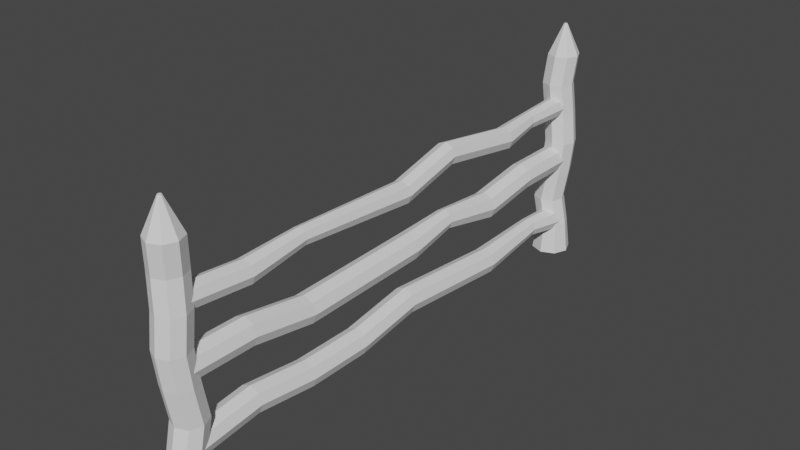 # Source: Fence1.blend  (saved by Blender 2.93.21; exported with 4.5.12 LTS)
import bpy
from mathutils import Matrix  # noqa: F401  (used for matrix-valued properties, if any)

bpy.ops.wm.read_factory_settings(use_empty=True)
scene = bpy.context.scene
scene.name = 'Scene'

# ---- collections
col_collection = bpy.data.collections.new('Collection'); scene.collection.children.link(col_collection)

# ---- world
world_world = bpy.data.worlds.new('World'); scene.world = world_world
world_world.use_nodes = True; world_world.node_tree.nodes.clear()
_N = world_world.node_tree.nodes; _L = world_world.node_tree.links
n0 = _N.new('ShaderNodeOutputWorld'); n0.name = 'World Output'; n0.location = (300, 300)
n1 = _N.new('ShaderNodeBackground'); n1.name = 'Background'; n1.location = (10, 300)
n1.inputs[0].default_value = (0.05088, 0.05088, 0.05088, 1.0)
_L.new(n1.outputs[0], n0.inputs[0])
n0.is_active_output = True
world_world.color = (0.05088, 0.05088, 0.05088)
world_world.use_sun_shadow = False
world_world.sun_shadow_jitter_overblur = 0.0

# ---- meshes
me_cylinder = bpy.data.meshes.new('Cylinder')
me_cylinder.from_pydata([(5.471e-09, 1.245, -1.0), (-2.524e-08, 0.1118, 1.0), (0.8802, 0.8802, -1.0), (0.07903, 0.07903, 1.0), (1.245, -5.076e-08, -1.0), (0.1118, -1.812e-08, 1.0), (0.8802, -0.8802, -1.0), (0.07903, -0.07903, 1.0), (-1.033e-07, -1.245, -1.0), (-3.501e-08, -0.1118, 1.0), (-0.8802, -0.8802, -1.0), (-0.07903, -0.07903, 1.0), (-1.245, 1.849e-08, -1.0), (-0.1118, -1.19e-08, 1.0), (-0.8802, 0.8802, -1.0), (-0.07903, 0.07903, 1.0), (-0.01965, 0.7755, 0.009786), (0.6875, 0.4827, 0.009786), (0.9804, -0.2245, 0.009786), (0.6875, -0.9316, 0.009786), (-0.01965, -1.224, 0.009786), (-0.7268, -0.9316, 0.009786), (-1.02, -0.2245, 0.009786), (-0.7268, 0.4827, 0.009786), (-0.1713, 1.149, 0.5113), (0.5358, 0.8563, 0.5113), (0.8287, 0.1492, 0.5113), (0.5358, -0.5579, 0.5113), (-0.1713, -0.8508, 0.5113), (-0.8784, -0.5579, 0.5113), (-1.171, 0.1492, 0.5113), (-0.8784, 0.8563, 0.5113), (0.7129, 1.079, -0.5273), (1.006, 0.3717, -0.5273), (0.7129, -0.3354, -0.5273), (0.005781, -0.6283, -0.5273), (-0.7013, -0.3354, -0.5273), (-0.9942, 0.3717, -0.5273), (-0.7013, 1.079, -0.5273), (0.005781, 1.372, -0.5273), (0.0, 1.0, 0.75), (0.7071, 0.7071, 0.75), (1.0, -4.371e-08, 0.75), (0.7071, -0.7071, 0.75), (-8.742e-08, -1.0, 0.75), (-0.7071, -0.7071, 0.75), (-1.0, 1.192e-08, 0.75), (-0.7071, 0.7071, 0.75), (0.7071, 0.7071, 0.269), (1.0, -4.371e-08, 0.269), (0.7071, -0.7071, 0.269), (-8.742e-08, -1.0, 0.269), (-0.7071, -0.7071, 0.269), (-1.0, 1.192e-08, 0.269), (-0.7071, 0.7071, 0.269), (0.0, 1.0, 0.269), (0.0, 1.0, -0.2451), (0.7071, 0.7071, -0.2451), (1.0, -4.371e-08, -0.2451), (0.7071, -0.7071, -0.2451), (-8.742e-08, -1.0, -0.2451), (-0.7071, -0.7071, -0.2451), (-1.0, 1.192e-08, -0.2451), (-0.7071, 0.7071, -0.2451), (0.7071, 0.7071, -0.7451), (1.0, -4.371e-08, -0.7451), (0.7071, -0.7071, -0.7451), (-8.742e-08, -1.0, -0.7451), (-0.7071, -0.7071, -0.7451), (-1.0, 1.192e-08, -0.7451), (-0.7071, 0.7071, -0.7451), (0.0, 1.0, -0.7451), (-1.245, 32.07, -1.0), (-0.1118, 32.07, 1.0), (-0.8802, 32.95, -1.0), (-0.07903, 32.14, 1.0), (-9.632e-07, 33.31, -1.0), (-7.292e-08, 32.18, 1.0), (0.8802, 32.95, -1.0), (0.07903, 32.14, 1.0), (1.245, 32.07, -1.0), (0.1118, 32.07, 1.0), (0.8802, 31.19, -1.0), (0.07903, 31.99, 1.0), (9.955e-07, 30.82, -1.0), (1.029e-07, 31.95, 1.0), (-0.8802, 31.19, -1.0), (-0.07903, 31.99, 1.0), (-0.7755, 32.05, 0.009786), (-0.4827, 32.75, 0.009786), (0.2245, 33.05, 0.009786), (0.9316, 32.75, 0.009786), (1.224, 32.05, 0.009786), (0.9316, 31.34, 0.009786), (0.2245, 31.05, 0.009786), (-0.4827, 31.34, 0.009786), (-1.149, 31.89, 0.5113), (-0.8563, 32.6, 0.5113), (-0.1492, 32.89, 0.5113), (0.5579, 32.6, 0.5113), (0.8508, 31.89, 0.5113), (0.5579, 31.19, 0.5113), (-0.1492, 30.89, 0.5113), (-0.8563, 31.19, 0.5113), (-1.079, 32.78, -0.5273), (-0.3717, 33.07, -0.5273), (0.3354, 32.78, -0.5273), (0.6283, 32.07, -0.5273), (0.3354, 31.36, -0.5273), (-0.3717, 31.07, -0.5273), (-1.079, 31.36, -0.5273), (-1.372, 32.07, -0.5273), (-1.0, 32.07, 0.75), (-0.7071, 32.77, 0.75), (-7.709e-07, 33.07, 0.75), (0.7071, 32.77, 0.75), (1.0, 32.07, 0.75), (0.7071, 31.36, 0.75), (8.027e-07, 31.07, 0.75), (-0.7071, 31.36, 0.75), (-0.7071, 32.77, 0.269), (-7.709e-07, 33.07, 0.269), (0.7071, 32.77, 0.269), (1.0, 32.07, 0.269), (0.7071, 31.36, 0.269), (8.027e-07, 31.07, 0.269), (-0.7071, 31.36, 0.269), (-1.0, 32.07, 0.269), (-1.0, 32.07, -0.2451), (-0.7071, 32.77, -0.2451), (-7.709e-07, 33.07, -0.2451), (0.7071, 32.77, -0.2451), (1.0, 32.07, -0.2451), (0.7071, 31.36, -0.2451), (8.027e-07, 31.07, -0.2451), (-0.7071, 31.36, -0.2451), (-0.7071, 32.77, -0.7451), (-7.709e-07, 33.07, -0.7451), (0.7071, 32.77, -0.7451), (1.0, 32.07, -0.7451), (0.7071, 31.36, -0.7451), (8.027e-07, 31.07, -0.7451), (-0.7071, 31.36, -0.7451), (-1.0, 32.07, -0.7451), (0.03931, 32.25, 0.2309), (0.03931, 0.1332, 0.2309), (-0.4646, 32.25, 0.2576), (-0.4646, 0.1332, 0.2576), (-0.6733, 32.25, 0.3221), (-0.6733, 0.1332, 0.3221), (-0.4646, 32.25, 0.3866), (-0.4646, 0.1332, 0.3866), (0.03931, 32.25, 0.4133), (0.03931, 0.1332, 0.4133), (0.5432, 32.25, 0.3866), (0.5432, 0.1332, 0.3866), (0.7519, 32.25, 0.3221), (0.7519, 0.1332, 0.3221), (0.5432, 32.25, 0.2576), (0.5432, 0.1332, 0.2576), (0.0766, 15.99, 0.1737), (-0.4273, 15.99, 0.2004), (-0.636, 15.99, 0.2649), (-0.4273, 15.99, 0.3294), (0.0766, 15.99, 0.3562), (0.5805, 15.99, 0.3294), (0.7892, 15.99, 0.2649), (0.5805, 15.99, 0.2004), (0.03931, 8.162, 0.2528), (-0.3432, 8.162, 0.2731), (-0.5016, 8.162, 0.3221), (-0.3432, 8.162, 0.3711), (0.03931, 8.162, 0.3914), (0.4218, 8.162, 0.3711), (0.5803, 8.162, 0.3221), (0.4218, 8.162, 0.2731), (-0.2519, 25.32, 0.2312), (-0.4606, 25.32, 0.2958), (-0.2519, 25.32, 0.3603), (0.252, 25.32, 0.387), (0.7559, 25.32, 0.3603), (0.9646, 25.32, 0.2958), (0.7559, 25.32, 0.2312), (0.252, 25.32, 0.2045), (0.1186, 4.316, 0.1889), (-0.3853, 4.316, 0.2157), (-0.594, 4.316, 0.2802), (-0.3853, 4.316, 0.3447), (0.1186, 4.316, 0.3714), (0.6225, 4.316, 0.3447), (0.8312, 4.316, 0.2802), (0.6225, 4.316, 0.2157), (-0.3428, 28.23, 0.2732), (-0.5011, 28.23, 0.3221), (-0.3428, 28.23, 0.371), (0.03931, 28.23, 0.3913), (0.4215, 28.23, 0.371), (0.5798, 28.23, 0.3221), (0.4215, 28.23, 0.2732), (0.03931, 28.23, 0.2529), (-0.06102, 20.07, 0.2893), (-0.5649, 20.07, 0.316), (-0.7736, 20.07, 0.3806), (-0.5649, 20.07, 0.4451), (-0.06102, 20.07, 0.4718), (0.4429, 20.07, 0.4451), (0.6516, 20.07, 0.3806), (0.4429, 20.07, 0.316), (0.03931, 31.68, -0.2483), (0.03931, 0.2163, -0.2483), (-0.5646, 31.68, -0.2162), (-0.5646, 0.2163, -0.2162), (-0.8147, 31.68, -0.1389), (-0.8147, 0.2163, -0.1389), (-0.5646, 31.68, -0.06159), (-0.5646, 0.2163, -0.06159), (0.03931, 31.68, -0.02956), (0.03931, 0.2163, -0.02956), (0.6432, 31.68, -0.06159), (0.6432, 0.2163, -0.06159), (0.8934, 31.68, -0.1389), (0.8934, 0.2163, -0.1389), (0.6432, 31.68, -0.2162), (0.6432, 0.2163, -0.2162), (0.04646, 16.6, -0.3032), (-0.5574, 16.6, -0.2712), (-0.8076, 16.6, -0.1939), (-0.5574, 16.6, -0.1165), (0.04646, 16.6, -0.0845), (0.6504, 16.6, -0.1165), (0.9005, 16.6, -0.1939), (0.6504, 16.6, -0.2712), (0.07111, 8.191, -0.332), (-0.5328, 8.191, -0.3), (-0.7829, 8.191, -0.2226), (-0.5328, 8.191, -0.1453), (0.07111, 8.191, -0.1133), (0.675, 8.191, -0.1453), (0.9252, 8.191, -0.2226), (0.675, 8.191, -0.3), (-0.5344, 23.81, -0.2895), (-0.7845, 23.81, -0.2121), (-0.5344, 23.81, -0.1348), (0.06952, 23.81, -0.1028), (0.6734, 23.81, -0.1348), (0.9236, 23.81, -0.2121), (0.6734, 23.81, -0.2895), (0.06952, 23.81, -0.3215), (0.03931, 19.88, -0.2189), (-0.4024, 19.88, -0.1955), (-0.5854, 19.88, -0.1389), (-0.4024, 19.88, -0.08236), (0.03931, 19.88, -0.05893), (0.481, 19.88, -0.08236), (0.664, 19.88, -0.1389), (0.481, 19.88, -0.1955), (0.03931, 4.15, -0.2483), (-0.5646, 4.15, -0.2162), (-0.8147, 4.15, -0.1389), (-0.5646, 4.15, -0.06159), (0.03931, 4.15, -0.02956), (0.6432, 4.15, -0.06159), (0.8934, 4.15, -0.1389), (0.6432, 4.15, -0.2162), (-0.5646, 27.75, -0.2162), (-0.8147, 27.75, -0.1389), (-0.5646, 27.75, -0.06159), (0.03931, 27.75, -0.02956), (0.6432, 27.75, -0.06159), (0.8934, 27.75, -0.1389), (0.6432, 27.75, -0.2162), (0.03931, 27.75, -0.2483), (0.03931, 32.08, -0.8265), (0.03931, 0.03287, -0.8265), (-0.5433, 32.08, -0.7956), (-0.5433, 0.03287, -0.7956), (-0.7847, 32.08, -0.721), (-0.7847, 0.03287, -0.721), (-0.5433, 32.08, -0.6464), (-0.5433, 0.03287, -0.6464), (0.03931, 32.08, -0.6155), (0.03931, 0.03287, -0.6155), (0.622, 32.08, -0.6464), (0.622, 0.03287, -0.6464), (0.8633, 32.08, -0.721), (0.8633, 0.03287, -0.721), (0.622, 32.08, -0.7956), (0.622, 0.03287, -0.7956), (-0.1639, 16.55, -0.7632), (-0.7466, 16.55, -0.7323), (-0.9879, 16.55, -0.6577), (-0.7466, 16.55, -0.5831), (-0.1639, 16.55, -0.5522), (0.4188, 16.55, -0.5831), (0.6601, 16.55, -0.6577), (0.4188, 16.55, -0.7323), (-0.5433, 24.11, -0.7956), (-0.7847, 24.11, -0.721), (-0.5433, 24.11, -0.6464), (0.03931, 24.11, -0.6155), (0.622, 24.11, -0.6464), (0.8633, 24.11, -0.721), (0.622, 24.11, -0.7956), (0.03931, 24.11, -0.8265), (-0.5384, 29.2, -0.7366), (-0.7157, 29.2, -0.6818), (-0.5384, 29.2, -0.627), (-0.1105, 29.2, -0.6043), (0.3174, 29.2, -0.627), (0.4947, 29.2, -0.6818), (0.3174, 29.2, -0.7366), (-0.1105, 29.2, -0.7593), (0.03931, 8.083, -0.8265), (-0.5433, 8.083, -0.7956), (-0.7847, 8.083, -0.721), (-0.5433, 8.083, -0.6464), (0.03931, 8.083, -0.6155), (0.622, 8.083, -0.6464), (0.8633, 8.083, -0.721), (0.622, 8.083, -0.7956), (-0.5433, 12.11, -0.7956), (-0.7847, 12.11, -0.721), (-0.5433, 12.11, -0.6464), (0.03931, 12.11, -0.6155), (0.622, 12.11, -0.6464), (0.8633, 12.11, -0.721), (0.622, 12.11, -0.7956), (0.03931, 12.11, -0.8265), (-0.1059, 4.328, -0.781), (-0.6885, 4.328, -0.7501), (-0.9299, 4.328, -0.6755), (-0.6885, 4.328, -0.6009), (-0.1059, 4.328, -0.57), (0.4768, 4.328, -0.6009), (0.7181, 4.328, -0.6755), (0.4768, 4.328, -0.7501)], [], [(40, 1, 3, 41), (41, 3, 5, 42), (42, 5, 7, 43), (43, 7, 9, 44), (44, 9, 11, 45), (45, 11, 13, 46), (3, 1, 15, 13, 11, 9, 7, 5), (46, 13, 15, 47), (47, 15, 1, 40), (0, 2, 4, 6, 8, 10, 12, 14), (63, 23, 16, 56), (62, 22, 23, 63), (61, 21, 22, 62), (60, 20, 21, 61), (59, 19, 20, 60), (58, 18, 19, 59), (57, 17, 18, 58), (56, 16, 17, 57), (54, 31, 24, 55), (53, 30, 31, 54), (52, 29, 30, 53), (51, 28, 29, 52), (50, 27, 28, 51), (49, 26, 27, 50), (48, 25, 26, 49), (55, 24, 25, 48), (71, 39, 32, 64), (64, 32, 33, 65), (65, 33, 34, 66), (66, 34, 35, 67), (67, 35, 36, 68), (68, 36, 37, 69), (69, 37, 38, 70), (70, 38, 39, 71), (31, 47, 40, 24), (30, 46, 47, 31), (29, 45, 46, 30), (28, 44, 45, 29), (27, 43, 44, 28), (26, 42, 43, 27), (25, 41, 42, 26), (24, 40, 41, 25), (16, 55, 48, 17), (17, 48, 49, 18), (18, 49, 50, 19), (19, 50, 51, 20), (20, 51, 52, 21), (21, 52, 53, 22), (22, 53, 54, 23), (23, 54, 55, 16), (39, 56, 57, 32), (32, 57, 58, 33), (33, 58, 59, 34), (34, 59, 60, 35), (35, 60, 61, 36), (36, 61, 62, 37), (37, 62, 63, 38), (38, 63, 56, 39), (14, 70, 71, 0), (12, 69, 70, 14), (10, 68, 69, 12), (8, 67, 68, 10), (6, 66, 67, 8), (4, 65, 66, 6), (2, 64, 65, 4), (0, 71, 64, 2), (112, 73, 75, 113), (113, 75, 77, 114), (114, 77, 79, 115), (115, 79, 81, 116), (116, 81, 83, 117), (117, 83, 85, 118), (75, 73, 87, 85, 83, 81, 79, 77), (118, 85, 87, 119), (119, 87, 73, 112), (72, 74, 76, 78, 80, 82, 84, 86), (135, 95, 88, 128), (134, 94, 95, 135), (133, 93, 94, 134), (132, 92, 93, 133), (131, 91, 92, 132), (130, 90, 91, 131), (129, 89, 90, 130), (128, 88, 89, 129), (126, 103, 96, 127), (125, 102, 103, 126), (124, 101, 102, 125), (123, 100, 101, 124), (122, 99, 100, 123), (121, 98, 99, 122), (120, 97, 98, 121), (127, 96, 97, 120), (143, 111, 104, 136), (136, 104, 105, 137), (137, 105, 106, 138), (138, 106, 107, 139), (139, 107, 108, 140), (140, 108, 109, 141), (141, 109, 110, 142), (142, 110, 111, 143), (103, 119, 112, 96), (102, 118, 119, 103), (101, 117, 118, 102), (100, 116, 117, 101), (99, 115, 116, 100), (98, 114, 115, 99), (97, 113, 114, 98), (96, 112, 113, 97), (88, 127, 120, 89), (89, 120, 121, 90), (90, 121, 122, 91), (91, 122, 123, 92), (92, 123, 124, 93), (93, 124, 125, 94), (94, 125, 126, 95), (95, 126, 127, 88), (111, 128, 129, 104), (104, 129, 130, 105), (105, 130, 131, 106), (106, 131, 132, 107), (107, 132, 133, 108), (108, 133, 134, 109), (109, 134, 135, 110), (110, 135, 128, 111), (86, 142, 143, 72), (84, 141, 142, 86), (82, 140, 141, 84), (80, 139, 140, 82), (78, 138, 139, 80), (76, 137, 138, 78), (74, 136, 137, 76), (72, 143, 136, 74), (184, 145, 147, 185), (185, 147, 149, 186), (186, 149, 151, 187), (187, 151, 153, 188), (188, 153, 155, 189), (189, 155, 157, 190), (147, 145, 159, 157, 155, 153, 151, 149), (190, 157, 159, 191), (191, 159, 145, 184), (144, 146, 148, 150, 152, 154, 156, 158), (207, 167, 160, 200), (206, 166, 167, 207), (205, 165, 166, 206), (204, 164, 165, 205), (203, 163, 164, 204), (202, 162, 163, 203), (201, 161, 162, 202), (200, 160, 161, 201), (167, 175, 168, 160), (166, 174, 175, 167), (165, 173, 174, 166), (164, 172, 173, 165), (163, 171, 172, 164), (162, 170, 171, 163), (161, 169, 170, 162), (160, 168, 169, 161), (199, 183, 176, 192), (192, 176, 177, 193), (193, 177, 178, 194), (194, 178, 179, 195), (195, 179, 180, 196), (196, 180, 181, 197), (197, 181, 182, 198), (198, 182, 183, 199), (175, 191, 184, 168), (174, 190, 191, 175), (173, 189, 190, 174), (172, 188, 189, 173), (171, 187, 188, 172), (170, 186, 187, 171), (169, 185, 186, 170), (168, 184, 185, 169), (158, 198, 199, 144), (156, 197, 198, 158), (154, 196, 197, 156), (152, 195, 196, 154), (150, 194, 195, 152), (148, 193, 194, 150), (146, 192, 193, 148), (144, 199, 192, 146), (183, 200, 201, 176), (176, 201, 202, 177), (177, 202, 203, 178), (178, 203, 204, 179), (179, 204, 205, 180), (180, 205, 206, 181), (181, 206, 207, 182), (182, 207, 200, 183), (256, 209, 211, 257), (257, 211, 213, 258), (258, 213, 215, 259), (259, 215, 217, 260), (260, 217, 219, 261), (261, 219, 221, 262), (211, 209, 223, 221, 219, 217, 215, 213), (262, 221, 223, 263), (263, 223, 209, 256), (208, 210, 212, 214, 216, 218, 220, 222), (255, 231, 224, 248), (254, 230, 231, 255), (253, 229, 230, 254), (252, 228, 229, 253), (251, 227, 228, 252), (250, 226, 227, 251), (249, 225, 226, 250), (248, 224, 225, 249), (231, 239, 232, 224), (230, 238, 239, 231), (229, 237, 238, 230), (228, 236, 237, 229), (227, 235, 236, 228), (226, 234, 235, 227), (225, 233, 234, 226), (224, 232, 233, 225), (271, 247, 240, 264), (264, 240, 241, 265), (265, 241, 242, 266), (266, 242, 243, 267), (267, 243, 244, 268), (268, 244, 245, 269), (269, 245, 246, 270), (270, 246, 247, 271), (247, 248, 249, 240), (240, 249, 250, 241), (241, 250, 251, 242), (242, 251, 252, 243), (243, 252, 253, 244), (244, 253, 254, 245), (245, 254, 255, 246), (246, 255, 248, 247), (239, 263, 256, 232), (238, 262, 263, 239), (237, 261, 262, 238), (236, 260, 261, 237), (235, 259, 260, 236), (234, 258, 259, 235), (233, 257, 258, 234), (232, 256, 257, 233), (222, 270, 271, 208), (220, 269, 270, 222), (218, 268, 269, 220), (216, 267, 268, 218), (214, 266, 267, 216), (212, 265, 266, 214), (210, 264, 265, 212), (208, 271, 264, 210), (328, 273, 275, 329), (329, 275, 277, 330), (330, 277, 279, 331), (331, 279, 281, 332), (332, 281, 283, 333), (333, 283, 285, 334), (275, 273, 287, 285, 283, 281, 279, 277), (334, 285, 287, 335), (335, 287, 273, 328), (272, 274, 276, 278, 280, 282, 284, 286), (302, 295, 288, 303), (301, 294, 295, 302), (300, 293, 294, 301), (299, 292, 293, 300), (298, 291, 292, 299), (297, 290, 291, 298), (296, 289, 290, 297), (303, 288, 289, 296), (311, 303, 296, 304), (304, 296, 297, 305), (305, 297, 298, 306), (306, 298, 299, 307), (307, 299, 300, 308), (308, 300, 301, 309), (309, 301, 302, 310), (310, 302, 303, 311), (286, 310, 311, 272), (284, 309, 310, 286), (282, 308, 309, 284), (280, 307, 308, 282), (278, 306, 307, 280), (276, 305, 306, 278), (274, 304, 305, 276), (272, 311, 304, 274), (326, 319, 312, 327), (325, 318, 319, 326), (324, 317, 318, 325), (323, 316, 317, 324), (322, 315, 316, 323), (321, 314, 315, 322), (320, 313, 314, 321), (327, 312, 313, 320), (288, 327, 320, 289), (289, 320, 321, 290), (290, 321, 322, 291), (291, 322, 323, 292), (292, 323, 324, 293), (293, 324, 325, 294), (294, 325, 326, 295), (295, 326, 327, 288), (319, 335, 328, 312), (318, 334, 335, 319), (317, 333, 334, 318), (316, 332, 333, 317), (315, 331, 332, 316), (314, 330, 331, 315), (313, 329, 330, 314), (312, 328, 329, 313)])
_uv = me_cylinder.uv_layers.new(name='UVMap')
_uv.uv.foreach_set('vector', [1.0, 0.9375, 1.0, 1.0, 0.875, 1.0, 0.875, 0.9375, 0.875, 0.9375, 0.875, 1.0, 0.75, 1.0, 0.75, 0.9375, 0.75, 0.9375, 0.75, 1.0, 0.625, 1.0, 0.625, 0.9375, 0.625, 0.9375, 0.625, 1.0, 0.5, 1.0, 0.5, 0.9375, 0.5, 0.9375, 0.5, 1.0, 0.375, 1.0, 0.375, 0.9375, 0.375, 0.9375, 0.375, 1.0, 0.25, 1.0, 0.25, 0.9375, 0.4197, 0.4197, 0.25, 0.49, 0.08029, 0.4197, 0.01, 0.25, 0.08029, 0.08029, 0.25, 0.01, 0.4197, 0.08029, 0.49, 0.25, 0.25, 0.9375, 0.25, 1.0, 0.125, 1.0, 0.125, 0.9375, 0.125, 0.9375, 0.125, 1.0, 0.0, 1.0, 0.0, 0.9375, 0.75, 0.49, 0.9197, 0.4197, 0.99, 0.25, 0.9197, 0.08029, 0.75, 0.01, 0.5803, 0.08029, 0.51, 0.25, 0.5803, 0.4197, 0.125, 0.6887, 0.125, 0.75, 0.0, 0.75, 0.0, 0.6887, 0.25, 0.6887, 0.25, 0.75, 0.125, 0.75, 0.125, 0.6887, 0.375, 0.6887, 0.375, 0.75, 0.25, 0.75, 0.25, 0.6887, 0.5, 0.6887, 0.5, 0.75, 0.375, 0.75, 0.375, 0.6887, 0.625, 0.6887, 0.625, 0.75, 0.5, 0.75, 0.5, 0.6887, 0.75, 0.6887, 0.75, 0.75, 0.625, 0.75, 0.625, 0.6887, 0.875, 0.6887, 0.875, 0.75, 0.75, 0.75, 0.75, 0.6887, 1.0, 0.6887, 1.0, 0.75, 0.875, 0.75, 0.875, 0.6887, 0.125, 0.8173, 0.125, 0.875, 0.0, 0.875, 0.0, 0.8173, 0.25, 0.8173, 0.25, 0.875, 0.125, 0.875, 0.125, 0.8173, 0.375, 0.8173, 0.375, 0.875, 0.25, 0.875, 0.25, 0.8173, 0.5, 0.8173, 0.5, 0.875, 0.375, 0.875, 0.375, 0.8173, 0.625, 0.8173, 0.625, 0.875, 0.5, 0.875, 0.5, 0.8173, 0.75, 0.8173, 0.75, 0.875, 0.625, 0.875, 0.625, 0.8173, 0.875, 0.8173, 0.875, 0.875, 0.75, 0.875, 0.75, 0.8173, 1.0, 0.8173, 1.0, 0.875, 0.875, 0.875, 0.875, 0.8173, 1.0, 0.5637, 1.0, 0.6274, 0.875, 0.6274, 0.875, 0.5637, 0.875, 0.5637, 0.875, 0.6274, 0.75, 0.6274, 0.75, 0.5637, 0.75, 0.5637, 0.75, 0.6274, 0.625, 0.6274, 0.625, 0.5637, 0.625, 0.5637, 0.625, 0.6274, 0.5, 0.6274, 0.5, 0.5637, 0.5, 0.5637, 0.5, 0.6274, 0.375, 0.6274, 0.375, 0.5637, 0.375, 0.5637, 0.375, 0.6274, 0.25, 0.6274, 0.25, 0.5637, 0.25, 0.5637, 0.25, 0.6274, 0.125, 0.6274, 0.125, 0.5637, 0.125, 0.5637, 0.125, 0.6274, 0.0, 0.6274, 0.0, 0.5637, 0.125, 0.875, 0.125, 0.9375, 0.0, 0.9375, 0.0, 0.875, 0.25, 0.875, 0.25, 0.9375, 0.125, 0.9375, 0.125, 0.875, 0.375, 0.875, 0.375, 0.9375, 0.25, 0.9375, 0.25, 0.875, 0.5, 0.875, 0.5, 0.9375, 0.375, 0.9375, 0.375, 0.875, 0.625, 0.875, 0.625, 0.9375, 0.5, 0.9375, 0.5, 0.875, 0.75, 0.875, 0.75, 0.9375, 0.625, 0.9375, 0.625, 0.875, 0.875, 0.875, 0.875, 0.9375, 0.75, 0.9375, 0.75, 0.875, 1.0, 0.875, 1.0, 0.9375, 0.875, 0.9375, 0.875, 0.875, 1.0, 0.75, 1.0, 0.8173, 0.875, 0.8173, 0.875, 0.75, 0.875, 0.75, 0.875, 0.8173, 0.75, 0.8173, 0.75, 0.75, 0.75, 0.75, 0.75, 0.8173, 0.625, 0.8173, 0.625, 0.75, 0.625, 0.75, 0.625, 0.8173, 0.5, 0.8173, 0.5, 0.75, 0.5, 0.75, 0.5, 0.8173, 0.375, 0.8173, 0.375, 0.75, 0.375, 0.75, 0.375, 0.8173, 0.25, 0.8173, 0.25, 0.75, 0.25, 0.75, 0.25, 0.8173, 0.125, 0.8173, 0.125, 0.75, 0.125, 0.75, 0.125, 0.8173, 0.0, 0.8173, 0.0, 0.75, 1.0, 0.6274, 1.0, 0.6887, 0.875, 0.6887, 0.875, 0.6274, 0.875, 0.6274, 0.875, 0.6887, 0.75, 0.6887, 0.75, 0.6274, 0.75, 0.6274, 0.75, 0.6887, 0.625, 0.6887, 0.625, 0.6274, 0.625, 0.6274, 0.625, 0.6887, 0.5, 0.6887, 0.5, 0.6274, 0.5, 0.6274, 0.5, 0.6887, 0.375, 0.6887, 0.375, 0.6274, 0.375, 0.6274, 0.375, 0.6887, 0.25, 0.6887, 0.25, 0.6274, 0.25, 0.6274, 0.25, 0.6887, 0.125, 0.6887, 0.125, 0.6274, 0.125, 0.6274, 0.125, 0.6887, 0.0, 0.6887, 0.0, 0.6274, 0.125, 0.5, 0.125, 0.5637, 0.0, 0.5637, 0.0, 0.5, 0.25, 0.5, 0.25, 0.5637, 0.125, 0.5637, 0.125, 0.5, 0.375, 0.5, 0.375, 0.5637, 0.25, 0.5637, 0.25, 0.5, 0.5, 0.5, 0.5, 0.5637, 0.375, 0.5637, 0.375, 0.5, 0.625, 0.5, 0.625, 0.5637, 0.5, 0.5637, 0.5, 0.5, 0.75, 0.5, 0.75, 0.5637, 0.625, 0.5637, 0.625, 0.5, 0.875, 0.5, 0.875, 0.5637, 0.75, 0.5637, 0.75, 0.5, 1.0, 0.5, 1.0, 0.5637, 0.875, 0.5637, 0.875, 0.5, 1.0, 0.9375, 1.0, 1.0, 0.875, 1.0, 0.875, 0.9375, 0.875, 0.9375, 0.875, 1.0, 0.75, 1.0, 0.75, 0.9375, 0.75, 0.9375, 0.75, 1.0, 0.625, 1.0, 0.625, 0.9375, 0.625, 0.9375, 0.625, 1.0, 0.5, 1.0, 0.5, 0.9375, 0.5, 0.9375, 0.5, 1.0, 0.375, 1.0, 0.375, 0.9375, 0.375, 0.9375, 0.375, 1.0, 0.25, 1.0, 0.25, 0.9375, 0.4197, 0.4197, 0.25, 0.49, 0.08029, 0.4197, 0.01, 0.25, 0.08029, 0.08029, 0.25, 0.01, 0.4197, 0.08029, 0.49, 0.25, 0.25, 0.9375, 0.25, 1.0, 0.125, 1.0, 0.125, 0.9375, 0.125, 0.9375, 0.125, 1.0, 0.0, 1.0, 0.0, 0.9375, 0.75, 0.49, 0.9197, 0.4197, 0.99, 0.25, 0.9197, 0.08029, 0.75, 0.01, 0.5803, 0.08029, 0.51, 0.25, 0.5803, 0.4197, 0.125, 0.6887, 0.125, 0.75, 0.0, 0.75, 0.0, 0.6887, 0.25, 0.6887, 0.25, 0.75, 0.125, 0.75, 0.125, 0.6887, 0.375, 0.6887, 0.375, 0.75, 0.25, 0.75, 0.25, 0.6887, 0.5, 0.6887, 0.5, 0.75, 0.375, 0.75, 0.375, 0.6887, 0.625, 0.6887, 0.625, 0.75, 0.5, 0.75, 0.5, 0.6887, 0.75, 0.6887, 0.75, 0.75, 0.625, 0.75, 0.625, 0.6887, 0.875, 0.6887, 0.875, 0.75, 0.75, 0.75, 0.75, 0.6887, 1.0, 0.6887, 1.0, 0.75, 0.875, 0.75, 0.875, 0.6887, 0.125, 0.8173, 0.125, 0.875, 0.0, 0.875, 0.0, 0.8173, 0.25, 0.8173, 0.25, 0.875, 0.125, 0.875, 0.125, 0.8173, 0.375, 0.8173, 0.375, 0.875, 0.25, 0.875, 0.25, 0.8173, 0.5, 0.8173, 0.5, 0.875, 0.375, 0.875, 0.375, 0.8173, 0.625, 0.8173, 0.625, 0.875, 0.5, 0.875, 0.5, 0.8173, 0.75, 0.8173, 0.75, 0.875, 0.625, 0.875, 0.625, 0.8173, 0.875, 0.8173, 0.875, 0.875, 0.75, 0.875, 0.75, 0.8173, 1.0, 0.8173, 1.0, 0.875, 0.875, 0.875, 0.875, 0.8173, 1.0, 0.5637, 1.0, 0.6274, 0.875, 0.6274, 0.875, 0.5637, 0.875, 0.5637, 0.875, 0.6274, 0.75, 0.6274, 0.75, 0.5637, 0.75, 0.5637, 0.75, 0.6274, 0.625, 0.6274, 0.625, 0.5637, 0.625, 0.5637, 0.625, 0.6274, 0.5, 0.6274, 0.5, 0.5637, 0.5, 0.5637, 0.5, 0.6274, 0.375, 0.6274, 0.375, 0.5637, 0.375, 0.5637, 0.375, 0.6274, 0.25, 0.6274, 0.25, 0.5637, 0.25, 0.5637, 0.25, 0.6274, 0.125, 0.6274, 0.125, 0.5637, 0.125, 0.5637, 0.125, 0.6274, 0.0, 0.6274, 0.0, 0.5637, 0.125, 0.875, 0.125, 0.9375, 0.0, 0.9375, 0.0, 0.875, 0.25, 0.875, 0.25, 0.9375, 0.125, 0.9375, 0.125, 0.875, 0.375, 0.875, 0.375, 0.9375, 0.25, 0.9375, 0.25, 0.875, 0.5, 0.875, 0.5, 0.9375, 0.375, 0.9375, 0.375, 0.875, 0.625, 0.875, 0.625, 0.9375, 0.5, 0.9375, 0.5, 0.875, 0.75, 0.875, 0.75, 0.9375, 0.625, 0.9375, 0.625, 0.875, 0.875, 0.875, 0.875, 0.9375, 0.75, 0.9375, 0.75, 0.875, 1.0, 0.875, 1.0, 0.9375, 0.875, 0.9375, 0.875, 0.875, 1.0, 0.75, 1.0, 0.8173, 0.875, 0.8173, 0.875, 0.75, 0.875, 0.75, 0.875, 0.8173, 0.75, 0.8173, 0.75, 0.75, 0.75, 0.75, 0.75, 0.8173, 0.625, 0.8173, 0.625, 0.75, 0.625, 0.75, 0.625, 0.8173, 0.5, 0.8173, 0.5, 0.75, 0.5, 0.75, 0.5, 0.8173, 0.375, 0.8173, 0.375, 0.75, 0.375, 0.75, 0.375, 0.8173, 0.25, 0.8173, 0.25, 0.75, 0.25, 0.75, 0.25, 0.8173, 0.125, 0.8173, 0.125, 0.75, 0.125, 0.75, 0.125, 0.8173, 0.0, 0.8173, 0.0, 0.75, 1.0, 0.6274, 1.0, 0.6887, 0.875, 0.6887, 0.875, 0.6274, 0.875, 0.6274, 0.875, 0.6887, 0.75, 0.6887, 0.75, 0.6274, 0.75, 0.6274, 0.75, 0.6887, 0.625, 0.6887, 0.625, 0.6274, 0.625, 0.6274, 0.625, 0.6887, 0.5, 0.6887, 0.5, 0.6274, 0.5, 0.6274, 0.5, 0.6887, 0.375, 0.6887, 0.375, 0.6274, 0.375, 0.6274, 0.375, 0.6887, 0.25, 0.6887, 0.25, 0.6274, 0.25, 0.6274, 0.25, 0.6887, 0.125, 0.6887, 0.125, 0.6274, 0.125, 0.6274, 0.125, 0.6887, 0.0, 0.6887, 0.0, 0.6274, 0.125, 0.5, 0.125, 0.5637, 0.0, 0.5637, 0.0, 0.5, 0.25, 0.5, 0.25, 0.5637, 0.125, 0.5637, 0.125, 0.5, 0.375, 0.5, 0.375, 0.5637, 0.25, 0.5637, 0.25, 0.5, 0.5, 0.5, 0.5, 0.5637, 0.375, 0.5637, 0.375, 0.5, 0.625, 0.5, 0.625, 0.5637, 0.5, 0.5637, 0.5, 0.5, 0.75, 0.5, 0.75, 0.5637, 0.625, 0.5637, 0.625, 0.5, 0.875, 0.5, 0.875, 0.5637, 0.75, 0.5637, 0.75, 0.5, 1.0, 0.5, 1.0, 0.5637, 0.875, 0.5637, 0.875, 0.5, 1.0, 0.9375, 1.0, 1.0, 0.875, 1.0, 0.875, 0.9375, 0.875, 0.9375, 0.875, 1.0, 0.75, 1.0, 0.75, 0.9375, 0.75, 0.9375, 0.75, 1.0, 0.625, 1.0, 0.625, 0.9375, 0.625, 0.9375, 0.625, 1.0, 0.5, 1.0, 0.5, 0.9375, 0.5, 0.9375, 0.5, 1.0, 0.375, 1.0, 0.375, 0.9375, 0.375, 0.9375, 0.375, 1.0, 0.25, 1.0, 0.25, 0.9375, 0.4197, 0.4197, 0.25, 0.49, 0.08029, 0.4197, 0.01, 0.25, 0.08029, 0.08029, 0.25, 0.01, 0.4197, 0.08029, 0.49, 0.25, 0.25, 0.9375, 0.25, 1.0, 0.125, 1.0, 0.125, 0.9375, 0.125, 0.9375, 0.125, 1.0, 0.0, 1.0, 0.0, 0.9375, 0.75, 0.49, 0.9197, 0.4197, 0.99, 0.25, 0.9197, 0.08029, 0.75, 0.01, 0.5803, 0.08029, 0.51, 0.25, 0.5803, 0.4197, 0.125, 0.687, 0.125, 0.75, 0.0, 0.75, 0.0, 0.687, 0.25, 0.687, 0.25, 0.75, 0.125, 0.75, 0.125, 0.687, 0.375, 0.687, 0.375, 0.75, 0.25, 0.75, 0.25, 0.687, 0.5, 0.687, 0.5, 0.75, 0.375, 0.75, 0.375, 0.687, 0.625, 0.687, 0.625, 0.75, 0.5, 0.75, 0.5, 0.687, 0.75, 0.687, 0.75, 0.75, 0.625, 0.75, 0.625, 0.687, 0.875, 0.687, 0.875, 0.75, 0.75, 0.75, 0.75, 0.687, 1.0, 0.687, 1.0, 0.75, 0.875, 0.75, 0.875, 0.687, 0.125, 0.75, 0.125, 0.875, 0.0, 0.875, 0.0, 0.75, 0.25, 0.75, 0.25, 0.875, 0.125, 0.875, 0.125, 0.75, 0.375, 0.75, 0.375, 0.875, 0.25, 0.875, 0.25, 0.75, 0.5, 0.75, 0.5, 0.875, 0.375, 0.875, 0.375, 0.75, 0.625, 0.75, 0.625, 0.875, 0.5, 0.875, 0.5, 0.75, 0.75, 0.75, 0.75, 0.875, 0.625, 0.875, 0.625, 0.75, 0.875, 0.75, 0.875, 0.875, 0.75, 0.875, 0.75, 0.75, 1.0, 0.75, 1.0, 0.875, 0.875, 0.875, 0.875, 0.75, 1.0, 0.5625, 1.0, 0.625, 0.875, 0.625, 0.875, 0.5625, 0.875, 0.5625, 0.875, 0.625, 0.75, 0.625, 0.75, 0.5625, 0.75, 0.5625, 0.75, 0.625, 0.625, 0.625, 0.625, 0.5625, 0.625, 0.5625, 0.625, 0.625, 0.5, 0.625, 0.5, 0.5625, 0.5, 0.5625, 0.5, 0.625, 0.375, 0.625, 0.375, 0.5625, 0.375, 0.5625, 0.375, 0.625, 0.25, 0.625, 0.25, 0.5625, 0.25, 0.5625, 0.25, 0.625, 0.125, 0.625, 0.125, 0.5625, 0.125, 0.5625, 0.125, 0.625, 0.0, 0.625, 0.0, 0.5625, 0.125, 0.875, 0.125, 0.9375, 0.0, 0.9375, 0.0, 0.875, 0.25, 0.875, 0.25, 0.9375, 0.125, 0.9375, 0.125, 0.875, 0.375, 0.875, 0.375, 0.9375, 0.25, 0.9375, 0.25, 0.875, 0.5, 0.875, 0.5, 0.9375, 0.375, 0.9375, 0.375, 0.875, 0.625, 0.875, 0.625, 0.9375, 0.5, 0.9375, 0.5, 0.875, 0.75, 0.875, 0.75, 0.9375, 0.625, 0.9375, 0.625, 0.875, 0.875, 0.875, 0.875, 0.9375, 0.75, 0.9375, 0.75, 0.875, 1.0, 0.875, 1.0, 0.9375, 0.875, 0.9375, 0.875, 0.875, 0.125, 0.5, 0.125, 0.5625, 0.0, 0.5625, 0.0, 0.5, 0.25, 0.5, 0.25, 0.5625, 0.125, 0.5625, 0.125, 0.5, 0.375, 0.5, 0.375, 0.5625, 0.25, 0.5625, 0.25, 0.5, 0.5, 0.5, 0.5, 0.5625, 0.375, 0.5625, 0.375, 0.5, 0.625, 0.5, 0.625, 0.5625, 0.5, 0.5625, 0.5, 0.5, 0.75, 0.5, 0.75, 0.5625, 0.625, 0.5625, 0.625, 0.5, 0.875, 0.5, 0.875, 0.5625, 0.75, 0.5625, 0.75, 0.5, 1.0, 0.5, 1.0, 0.5625, 0.875, 0.5625, 0.875, 0.5, 1.0, 0.625, 1.0, 0.687, 0.875, 0.687, 0.875, 0.625, 0.875, 0.625, 0.875, 0.687, 0.75, 0.687, 0.75, 0.625, 0.75, 0.625, 0.75, 0.687, 0.625, 0.687, 0.625, 0.625, 0.625, 0.625, 0.625, 0.687, 0.5, 0.687, 0.5, 0.625, 0.5, 0.625, 0.5, 0.687, 0.375, 0.687, 0.375, 0.625, 0.375, 0.625, 0.375, 0.687, 0.25, 0.687, 0.25, 0.625, 0.25, 0.625, 0.25, 0.687, 0.125, 0.687, 0.125, 0.625, 0.125, 0.625, 0.125, 0.687, 0.0, 0.687, 0.0, 0.625, 1.0, 0.9375, 1.0, 1.0, 0.875, 1.0, 0.875, 0.9375, 0.875, 0.9375, 0.875, 1.0, 0.75, 1.0, 0.75, 0.9375, 0.75, 0.9375, 0.75, 1.0, 0.625, 1.0, 0.625, 0.9375, 0.625, 0.9375, 0.625, 1.0, 0.5, 1.0, 0.5, 0.9375, 0.5, 0.9375, 0.5, 1.0, 0.375, 1.0, 0.375, 0.9375, 0.375, 0.9375, 0.375, 1.0, 0.25, 1.0, 0.25, 0.9375, 0.4197, 0.4197, 0.25, 0.49, 0.08029, 0.4197, 0.01, 0.25, 0.08029, 0.08029, 0.25, 0.01, 0.4197, 0.08029, 0.49, 0.25, 0.25, 0.9375, 0.25, 1.0, 0.125, 1.0, 0.125, 0.9375, 0.125, 0.9375, 0.125, 1.0, 0.0, 1.0, 0.0, 0.9375, 0.75, 0.49, 0.9197, 0.4197, 0.99, 0.25, 0.9197, 0.08029, 0.75, 0.01, 0.5803, 0.08029, 0.51, 0.25, 0.5803, 0.4197, 0.125, 0.6875, 0.125, 0.75, 0.0, 0.75, 0.0, 0.6875, 0.25, 0.6875, 0.25, 0.75, 0.125, 0.75, 0.125, 0.6875, 0.375, 0.6875, 0.375, 0.75, 0.25, 0.75, 0.25, 0.6875, 0.5, 0.6875, 0.5, 0.75, 0.375, 0.75, 0.375, 0.6875, 0.625, 0.6875, 0.625, 0.75, 0.5, 0.75, 0.5, 0.6875, 0.75, 0.6875, 0.75, 0.75, 0.625, 0.75, 0.625, 0.6875, 0.875, 0.6875, 0.875, 0.75, 0.75, 0.75, 0.75, 0.6875, 1.0, 0.6875, 1.0, 0.75, 0.875, 0.75, 0.875, 0.6875, 0.125, 0.75, 0.125, 0.875, 0.0, 0.875, 0.0, 0.75, 0.25, 0.75, 0.25, 0.875, 0.125, 0.875, 0.125, 0.75, 0.375, 0.75, 0.375, 0.875, 0.25, 0.875, 0.25, 0.75, 0.5, 0.75, 0.5, 0.875, 0.375, 0.875, 0.375, 0.75, 0.625, 0.75, 0.625, 0.875, 0.5, 0.875, 0.5, 0.75, 0.75, 0.75, 0.75, 0.875, 0.625, 0.875, 0.625, 0.75, 0.875, 0.75, 0.875, 0.875, 0.75, 0.875, 0.75, 0.75, 1.0, 0.75, 1.0, 0.875, 0.875, 0.875, 0.875, 0.75, 1.0, 0.5625, 1.0, 0.625, 0.875, 0.625, 0.875, 0.5625, 0.875, 0.5625, 0.875, 0.625, 0.75, 0.625, 0.75, 0.5625, 0.75, 0.5625, 0.75, 0.625, 0.625, 0.625, 0.625, 0.5625, 0.625, 0.5625, 0.625, 0.625, 0.5, 0.625, 0.5, 0.5625, 0.5, 0.5625, 0.5, 0.625, 0.375, 0.625, 0.375, 0.5625, 0.375, 0.5625, 0.375, 0.625, 0.25, 0.625, 0.25, 0.5625, 0.25, 0.5625, 0.25, 0.625, 0.125, 0.625, 0.125, 0.5625, 0.125, 0.5625, 0.125, 0.625, 0.0, 0.625, 0.0, 0.5625, 1.0, 0.625, 1.0, 0.6875, 0.875, 0.6875, 0.875, 0.625, 0.875, 0.625, 0.875, 0.6875, 0.75, 0.6875, 0.75, 0.625, 0.75, 0.625, 0.75, 0.6875, 0.625, 0.6875, 0.625, 0.625, 0.625, 0.625, 0.625, 0.6875, 0.5, 0.6875, 0.5, 0.625, 0.5, 0.625, 0.5, 0.6875, 0.375, 0.6875, 0.375, 0.625, 0.375, 0.625, 0.375, 0.6875, 0.25, 0.6875, 0.25, 0.625, 0.25, 0.625, 0.25, 0.6875, 0.125, 0.6875, 0.125, 0.625, 0.125, 0.625, 0.125, 0.6875, 0.0, 0.6875, 0.0, 0.625, 0.125, 0.875, 0.125, 0.9375, 0.0, 0.9375, 0.0, 0.875, 0.25, 0.875, 0.25, 0.9375, 0.125, 0.9375, 0.125, 0.875, 0.375, 0.875, 0.375, 0.9375, 0.25, 0.9375, 0.25, 0.875, 0.5, 0.875, 0.5, 0.9375, 0.375, 0.9375, 0.375, 0.875, 0.625, 0.875, 0.625, 0.9375, 0.5, 0.9375, 0.5, 0.875, 0.75, 0.875, 0.75, 0.9375, 0.625, 0.9375, 0.625, 0.875, 0.875, 0.875, 0.875, 0.9375, 0.75, 0.9375, 0.75, 0.875, 1.0, 0.875, 1.0, 0.9375, 0.875, 0.9375, 0.875, 0.875, 0.125, 0.5, 0.125, 0.5625, 0.0, 0.5625, 0.0, 0.5, 0.25, 0.5, 0.25, 0.5625, 0.125, 0.5625, 0.125, 0.5, 0.375, 0.5, 0.375, 0.5625, 0.25, 0.5625, 0.25, 0.5, 0.5, 0.5, 0.5, 0.5625, 0.375, 0.5625, 0.375, 0.5, 0.625, 0.5, 0.625, 0.5625, 0.5, 0.5625, 0.5, 0.5, 0.75, 0.5, 0.75, 0.5625, 0.625, 0.5625, 0.625, 0.5, 0.875, 0.5, 0.875, 0.5625, 0.75, 0.5625, 0.75, 0.5, 1.0, 0.5, 1.0, 0.5625, 0.875, 0.5625, 0.875, 0.5, 1.0, 0.9372, 1.0, 1.0, 0.875, 1.0, 0.875, 0.9372, 0.875, 0.9372, 0.875, 1.0, 0.75, 1.0, 0.75, 0.9372, 0.75, 0.9372, 0.75, 1.0, 0.625, 1.0, 0.625, 0.9372, 0.625, 0.9372, 0.625, 1.0, 0.5, 1.0, 0.5, 0.9372, 0.5, 0.9372, 0.5, 1.0, 0.375, 1.0, 0.375, 0.9372, 0.375, 0.9372, 0.375, 1.0, 0.25, 1.0, 0.25, 0.9372, 0.4197, 0.4197, 0.25, 0.49, 0.08029, 0.4197, 0.01, 0.25, 0.08029, 0.08029, 0.25, 0.01, 0.4197, 0.08029, 0.49, 0.25, 0.25, 0.9372, 0.25, 1.0, 0.125, 1.0, 0.125, 0.9372, 0.125, 0.9372, 0.125, 1.0, 0.0, 1.0, 0.0, 0.9372, 0.75, 0.49, 0.9197, 0.4197, 0.99, 0.25, 0.9197, 0.08029, 0.75, 0.01, 0.5803, 0.08029, 0.51, 0.25, 0.5803, 0.4197, 0.125, 0.6244, 0.125, 0.7488, 0.0, 0.7488, 0.0, 0.6244, 0.25, 0.6244, 0.25, 0.7488, 0.125, 0.7488, 0.125, 0.6244, 0.375, 0.6244, 0.375, 0.7488, 0.25, 0.7488, 0.25, 0.6244, 0.5, 0.6244, 0.5, 0.7488, 0.375, 0.7488, 0.375, 0.6244, 0.625, 0.6244, 0.625, 0.7488, 0.5, 0.7488, 0.5, 0.6244, 0.75, 0.6244, 0.75, 0.7488, 0.625, 0.7488, 0.625, 0.6244, 0.875, 0.6244, 0.875, 0.7488, 0.75, 0.7488, 0.75, 0.6244, 1.0, 0.6244, 1.0, 0.7488, 0.875, 0.7488, 0.875, 0.6244, 1.0, 0.5622, 1.0, 0.6244, 0.875, 0.6244, 0.875, 0.5622, 0.875, 0.5622, 0.875, 0.6244, 0.75, 0.6244, 0.75, 0.5622, 0.75, 0.5622, 0.75, 0.6244, 0.625, 0.6244, 0.625, 0.5622, 0.625, 0.5622, 0.625, 0.6244, 0.5, 0.6244, 0.5, 0.5622, 0.5, 0.5622, 0.5, 0.6244, 0.375, 0.6244, 0.375, 0.5622, 0.375, 0.5622, 0.375, 0.6244, 0.25, 0.6244, 0.25, 0.5622, 0.25, 0.5622, 0.25, 0.6244, 0.125, 0.6244, 0.125, 0.5622, 0.125, 0.5622, 0.125, 0.6244, 0.0, 0.6244, 0.0, 0.5622, 0.125, 0.5, 0.125, 0.5622, 0.0, 0.5622, 0.0, 0.5, 0.25, 0.5, 0.25, 0.5622, 0.125, 0.5622, 0.125, 0.5, 0.375, 0.5, 0.375, 0.5622, 0.25, 0.5622, 0.25, 0.5, 0.5, 0.5, 0.5, 0.5622, 0.375, 0.5622, 0.375, 0.5, 0.625, 0.5, 0.625, 0.5622, 0.5, 0.5622, 0.5, 0.5, 0.75, 0.5, 0.75, 0.5622, 0.625, 0.5622, 0.625, 0.5, 0.875, 0.5, 0.875, 0.5622, 0.75, 0.5622, 0.75, 0.5, 1.0, 0.5, 1.0, 0.5622, 0.875, 0.5622, 0.875, 0.5, 0.125, 0.8116, 0.125, 0.8744, 0.0, 0.8744, 0.0, 0.8116, 0.25, 0.8116, 0.25, 0.8744, 0.125, 0.8744, 0.125, 0.8116, 0.375, 0.8116, 0.375, 0.8744, 0.25, 0.8744, 0.25, 0.8116, 0.5, 0.8116, 0.5, 0.8744, 0.375, 0.8744, 0.375, 0.8116, 0.625, 0.8116, 0.625, 0.8744, 0.5, 0.8744, 0.5, 0.8116, 0.75, 0.8116, 0.75, 0.8744, 0.625, 0.8744, 0.625, 0.8116, 0.875, 0.8116, 0.875, 0.8744, 0.75, 0.8744, 0.75, 0.8116, 1.0, 0.8116, 1.0, 0.8744, 0.875, 0.8744, 0.875, 0.8116, 1.0, 0.7488, 1.0, 0.8116, 0.875, 0.8116, 0.875, 0.7488, 0.875, 0.7488, 0.875, 0.8116, 0.75, 0.8116, 0.75, 0.7488, 0.75, 0.7488, 0.75, 0.8116, 0.625, 0.8116, 0.625, 0.7488, 0.625, 0.7488, 0.625, 0.8116, 0.5, 0.8116, 0.5, 0.7488, 0.5, 0.7488, 0.5, 0.8116, 0.375, 0.8116, 0.375, 0.7488, 0.375, 0.7488, 0.375, 0.8116, 0.25, 0.8116, 0.25, 0.7488, 0.25, 0.7488, 0.25, 0.8116, 0.125, 0.8116, 0.125, 0.7488, 0.125, 0.7488, 0.125, 0.8116, 0.0, 0.8116, 0.0, 0.7488, 0.125, 0.8744, 0.125, 0.9372, 0.0, 0.9372, 0.0, 0.8744, 0.25, 0.8744, 0.25, 0.9372, 0.125, 0.9372, 0.125, 0.8744, 0.375, 0.8744, 0.375, 0.9372, 0.25, 0.9372, 0.25, 0.8744, 0.5, 0.8744, 0.5, 0.9372, 0.375, 0.9372, 0.375, 0.8744, 0.625, 0.8744, 0.625, 0.9372, 0.5, 0.9372, 0.5, 0.8744, 0.75, 0.8744, 0.75, 0.9372, 0.625, 0.9372, 0.625, 0.8744, 0.875, 0.8744, 0.875, 0.9372, 0.75, 0.9372, 0.75, 0.8744, 1.0, 0.8744, 1.0, 0.9372, 0.875, 0.9372, 0.875, 0.8744])
me_cylinder.use_remesh_fix_poles = True
me_cylinder.use_remesh_preserve_attributes = False
me_cylinder.update()

# ---- objects
ob_cylinder = bpy.data.objects.new('Cylinder', me_cylinder)

# ---- transforms, parenting, visibility, modifiers, constraints
ob_cylinder.location = (-0.006848, -2.796, 1.332)
ob_cylinder.scale = (0.1742, 0.1742, 1.361)

# ---- collection membership
col_collection.objects.link(ob_cylinder)

# ---- scene / render settings (as saved in the file)
scene.frame_start = 1; scene.frame_end = 250; scene.frame_set(1)
scene.render.engine = 'BLENDER_EEVEE_NEXT'
scene.cycles.use_denoising = False
scene.cycles.samples = 128
scene.cycles.sampling_pattern = 'TABULATED_SOBOL'
scene.cycles.use_adaptive_sampling = False
scene.cycles.use_light_tree = False
scene.view_settings.view_transform = 'Filmic'
bpy.context.view_layer.update()

# ---- added for rendering (the .blend has no active camera and no usable light): camera, sun
cam_auto = bpy.data.cameras.new('AutoCamera')
cam_auto.lens = 50.0
cam_auto.sensor_width = 36.0
cam_auto.clip_end = 1000.0
ob_auto_camera = bpy.data.objects.new('AutoCamera', cam_auto)
scene.collection.objects.link(ob_auto_camera)
ob_auto_camera.location = (6.10888, -7.35527, 6.23299)
ob_auto_camera.rotation_euler = (1.09748, -7.21219e-08, 0.694738)
scene.camera = ob_auto_camera
light_auto_sun = bpy.data.lights.new('AutoSun', 'SUN')
light_auto_sun.energy = 3.0
light_auto_sun.angle = 0.0523599
ob_auto_sun = bpy.data.objects.new('AutoSun', light_auto_sun)
scene.collection.objects.link(ob_auto_sun)
ob_auto_sun.rotation_euler = (0.872665, 0.174533, 0.523599)
bpy.context.view_layer.update()

